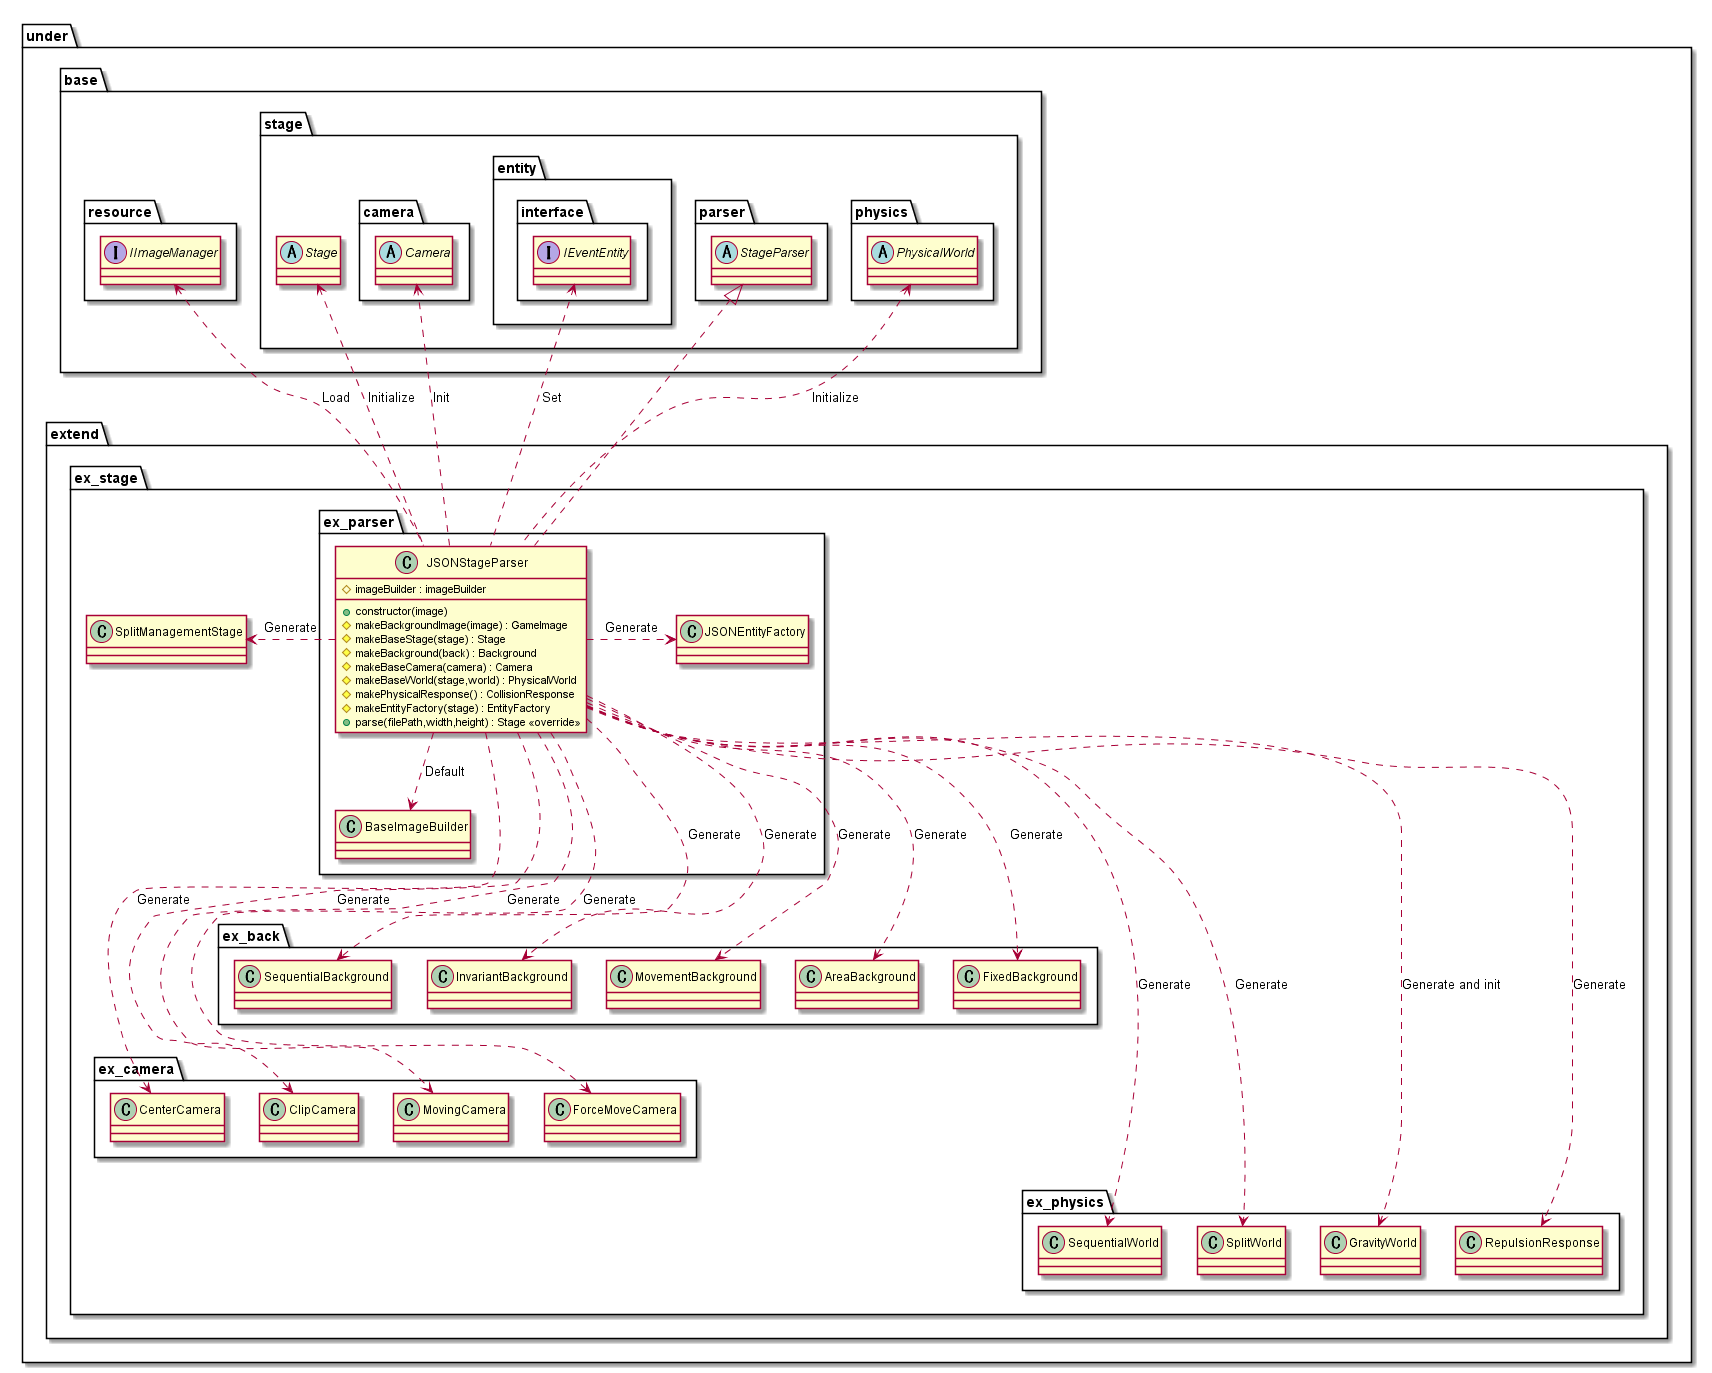

The diagram above was rendered by PlantUML. Its source (embedded in the PNG):
@startuml ParserJSON

package under {
    package extend {
        package ex_stage {
            package ex_parser {
                class JSONStageParser {
                    +constructor(image)
                    #imageBuilder : imageBuilder
                    #makeBackgroundImage(image) : GameImage
                    #makeBaseStage(stage) : Stage
                    #makeBackground(back) : Background
                    #makeBaseCamera(camera) : Camera
                    #makeBaseWorld(stage,world) : PhysicalWorld
                    #makePhysicalResponse() : CollisionResponse
                    #makeEntityFactory(stage) : EntityFactory
                    +parse(filePath,width,height) : Stage <<override>>
                }
            }
        }
    }
}

package under {
    package base {
        package resource {
            interface IImageManager
        }
        package stage {
            abstract Stage
            package camera {
                abstract Camera
            }
            package entity {
                package interface {
                    interface IEventEntity
                }
            }
            package parser {
                abstract StageParser
            }
            package physics {
                abstract PhysicalWorld
            }
        }
    }
    package extend {
        package ex_stage {
            class SplitManagementStage
            package ex_parser {
                class BaseImageBuilder
                class JSONEntityFactory
            }
            package ex_camera {
                class CenterCamera
                class ClipCamera
                class MovingCamera
                class ForceMoveCamera
            }
            package ex_back {
                class SequentialBackground
                class InvariantBackground
                class MovementBackground
                class AreaBackground
                class FixedBackground
            }
            package ex_physics {
                class SequentialWorld
                class SplitWorld
                class GravityWorld
                class RepulsionResponse
            }
        }

    }
}

JSONStageParser .> SplitManagementStage : Generate
JSONStageParser .> JSONEntityFactory : Generate

JSONStageParser ...> SequentialBackground : Generate
JSONStageParser ...> InvariantBackground : Generate
JSONStageParser ...> MovementBackground : Generate
JSONStageParser ...> AreaBackground : Generate
JSONStageParser ...> FixedBackground : Generate

JSONStageParser ....> CenterCamera : Generate
JSONStageParser ....> ClipCamera : Generate
JSONStageParser ....> MovingCamera : Generate
JSONStageParser ....> ForceMoveCamera : Generate

JSONStageParser .....> SequentialWorld : Generate
JSONStageParser .....> SplitWorld : Generate
JSONStageParser .....> GravityWorld : Generate and init
JSONStageParser .....> RepulsionResponse : Generate

IImageManager <..  JSONStageParser: Load
Stage <..  JSONStageParser: Initialize
PhysicalWorld <..  JSONStageParser: Initialize
IEventEntity <.. JSONStageParser : Set
Camera <.. JSONStageParser : Init

JSONStageParser ..> BaseImageBuilder : Default

StageParser <|.. JSONStageParser

@enduml